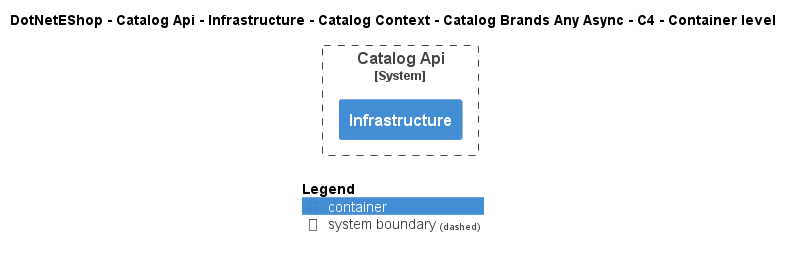

The diagram above was rendered by PlantUML. Its source (embedded in the PNG):
@startuml
!include ..\..\..\..\..\..\..\..\..\.c4s\C4_Container.puml

AddElementTag("c4interflow:lifecycle:new", $bgColor=green, $fontColor=#ffffff, $borderColor=green, $shadowing="False")
AddElementTag("c4interflow:lifecycle:changed", $bgColor=orange, $fontColor=#ffffff, $borderColor=orange, $shadowing="False")
AddElementTag("c4interflow:lifecycle:removed", $bgColor=red, $fontColor=#ffffff, $borderColor=red, $shadowing="False")

AddRelTag("c4interflow:lifecycle:new", $textColor=green, $lineColor=green)
AddRelTag("c4interflow:lifecycle:changed", $textColor=orange, $lineColor=orange)
AddRelTag("c4interflow:lifecycle:removed", $textColor=red, $lineColor=red)

SHOW_PERSON_PORTRAIT()
LAYOUT_TOP_DOWN()

skinparam linetype polyline

title DotNetEShop - Catalog Api - Infrastructure - Catalog Context - Catalog Brands Any Async - C4 - Container level


System_Boundary(DotNetEShop.SoftwareSystems.CatalogApi, "Catalog Api") {
    Container(DotNetEShop.SoftwareSystems.CatalogApi.Containers.Infrastructure, "Infrastructure", "", "")
}



SHOW_LEGEND()
@enduml